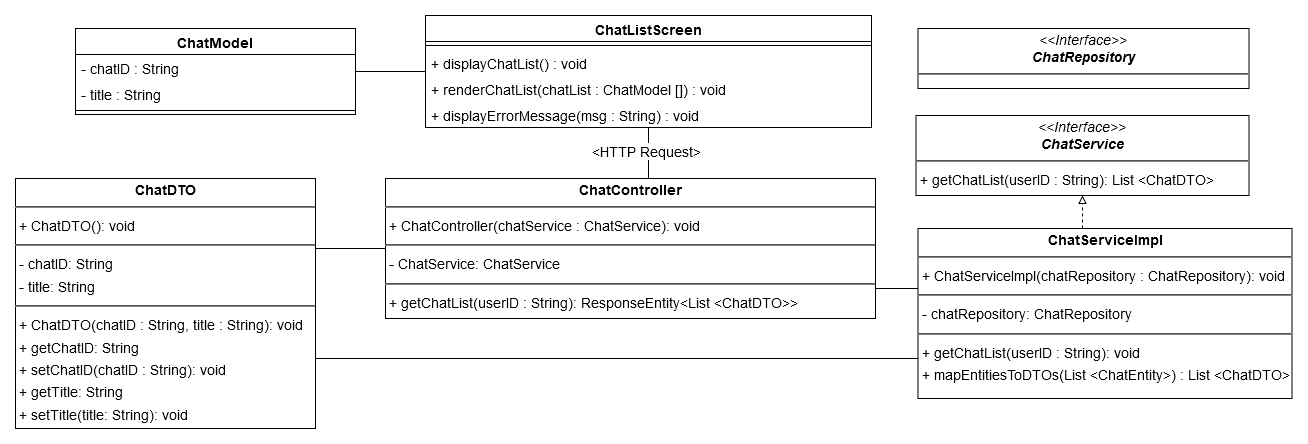

The diagram above was exported from draw.io. Its source (the exported page's mxGraphModel, read from the mxfile embedded in the PNG):
<mxGraphModel dx="1210" dy="1909" grid="1" gridSize="10" guides="1" tooltips="1" connect="1" arrows="1" fold="1" page="1" pageScale="1" pageWidth="827" pageHeight="1169" math="0" shadow="0">
  <root>
    <mxCell id="WIyWlLk6GJQsqaUBKTNV-0" />
    <mxCell id="WIyWlLk6GJQsqaUBKTNV-1" parent="WIyWlLk6GJQsqaUBKTNV-0" />
    <mxCell id="6ok3T3TnGtfGiu2K9zor-0" style="edgeStyle=orthogonalEdgeStyle;rounded=0;orthogonalLoop=1;jettySize=auto;html=1;endArrow=none;endFill=0;fontSize=14;" parent="WIyWlLk6GJQsqaUBKTNV-1" source="sBRq2HY1QkkUM8xHIhI9-19" target="jbCT0sy6uR9HWWztQlDX-3" edge="1">
      <mxGeometry relative="1" as="geometry">
        <Array as="points">
          <mxPoint x="880" y="210" />
          <mxPoint x="880" y="210" />
        </Array>
      </mxGeometry>
    </mxCell>
    <mxCell id="6ok3T3TnGtfGiu2K9zor-1" value="&amp;lt;HTTP Request&amp;gt;" style="edgeLabel;html=1;align=center;verticalAlign=middle;resizable=0;points=[];fontSize=14;" parent="6ok3T3TnGtfGiu2K9zor-0" connectable="0" vertex="1">
      <mxGeometry x="-0.0864" y="-3" relative="1" as="geometry">
        <mxPoint as="offset" />
      </mxGeometry>
    </mxCell>
    <mxCell id="sBRq2HY1QkkUM8xHIhI9-19" value="ChatListScreen" style="swimlane;fontStyle=1;align=center;verticalAlign=top;childLayout=stackLayout;horizontal=1;startSize=26;horizontalStack=0;resizeParent=1;resizeParentMax=0;resizeLast=0;collapsible=1;marginBottom=0;whiteSpace=wrap;html=1;fontSize=14;" parent="WIyWlLk6GJQsqaUBKTNV-1" vertex="1">
      <mxGeometry x="670" y="-53" width="446" height="112" as="geometry" />
    </mxCell>
    <mxCell id="sBRq2HY1QkkUM8xHIhI9-23" value="" style="line;strokeWidth=1;fillColor=none;align=left;verticalAlign=middle;spacingTop=-1;spacingLeft=3;spacingRight=3;rotatable=0;labelPosition=right;points=[];portConstraint=eastwest;strokeColor=inherit;fontSize=14;" parent="sBRq2HY1QkkUM8xHIhI9-19" vertex="1">
      <mxGeometry y="26" width="446" height="8" as="geometry" />
    </mxCell>
    <mxCell id="sBRq2HY1QkkUM8xHIhI9-24" value="+ displayChatList() : void" style="text;strokeColor=none;fillColor=none;align=left;verticalAlign=top;spacingLeft=4;spacingRight=4;overflow=hidden;rotatable=0;points=[[0,0.5],[1,0.5]];portConstraint=eastwest;whiteSpace=wrap;html=1;fontSize=14;" parent="sBRq2HY1QkkUM8xHIhI9-19" vertex="1">
      <mxGeometry y="34" width="446" height="26" as="geometry" />
    </mxCell>
    <mxCell id="sBRq2HY1QkkUM8xHIhI9-27" value="+ renderChatList(chatList : ChatModel []) : void" style="text;strokeColor=none;fillColor=none;align=left;verticalAlign=top;spacingLeft=4;spacingRight=4;overflow=hidden;rotatable=0;points=[[0,0.5],[1,0.5]];portConstraint=eastwest;whiteSpace=wrap;html=1;fontSize=14;" parent="sBRq2HY1QkkUM8xHIhI9-19" vertex="1">
      <mxGeometry y="60" width="446" height="26" as="geometry" />
    </mxCell>
    <mxCell id="-rFRiQEB795nTADAfZJe-0" value="+ displayErrorMessage(msg : String) : void" style="text;strokeColor=none;fillColor=none;align=left;verticalAlign=top;spacingLeft=4;spacingRight=4;overflow=hidden;rotatable=0;points=[[0,0.5],[1,0.5]];portConstraint=eastwest;whiteSpace=wrap;html=1;fontSize=14;" parent="sBRq2HY1QkkUM8xHIhI9-19" vertex="1">
      <mxGeometry y="86" width="446" height="26" as="geometry" />
    </mxCell>
    <mxCell id="J4R_Xql-o3wTpVA5bgbV-1" style="edgeStyle=orthogonalEdgeStyle;rounded=0;orthogonalLoop=1;jettySize=auto;html=1;endArrow=none;endFill=0;" parent="WIyWlLk6GJQsqaUBKTNV-1" source="jbCT0sy6uR9HWWztQlDX-1" target="jbCT0sy6uR9HWWztQlDX-3" edge="1">
      <mxGeometry relative="1" as="geometry">
        <Array as="points">
          <mxPoint x="580" y="180" />
          <mxPoint x="580" y="180" />
        </Array>
      </mxGeometry>
    </mxCell>
    <mxCell id="jbCT0sy6uR9HWWztQlDX-1" value="&lt;p style=&quot;margin:0px;margin-top:4px;text-align:center;&quot;&gt;&lt;b&gt;ChatDTO&lt;/b&gt;&lt;/p&gt;&lt;hr&gt;&lt;p style=&quot;margin:0 0 0 4px;line-height:1.6;&quot;&gt;+ ChatDTO(): void&lt;/p&gt;&lt;hr&gt;&lt;p style=&quot;margin:0 0 0 4px;line-height:1.6;&quot;&gt;- chatID: String&lt;br&gt;- title: String&lt;br&gt;&lt;/p&gt;&lt;hr&gt;&lt;p style=&quot;margin:0 0 0 4px;line-height:1.6;&quot;&gt;+ ChatDTO(chatID : String, title : String): void&lt;br&gt;    + getChatID: String&lt;br&gt;    + setChatID(chatID : String): void&lt;br&gt;+ getTitle: String&lt;br&gt;    + setTitle(title: String): void&lt;br&gt;&lt;br&gt;&lt;/p&gt;" style="verticalAlign=top;align=left;overflow=fill;fontSize=14;fontFamily=Helvetica;html=1;rounded=0;shadow=0;comic=0;labelBackgroundColor=none;strokeWidth=1;" parent="WIyWlLk6GJQsqaUBKTNV-1" vertex="1">
      <mxGeometry x="260" y="110" width="300" height="250" as="geometry" />
    </mxCell>
    <mxCell id="jbCT0sy6uR9HWWztQlDX-13" style="edgeStyle=orthogonalEdgeStyle;rounded=0;orthogonalLoop=1;jettySize=auto;html=1;endArrow=none;endFill=0;fontSize=14;" parent="WIyWlLk6GJQsqaUBKTNV-1" source="jbCT0sy6uR9HWWztQlDX-3" target="jbCT0sy6uR9HWWztQlDX-5" edge="1">
      <mxGeometry relative="1" as="geometry">
        <Array as="points">
          <mxPoint x="1140" y="220" />
          <mxPoint x="1140" y="220" />
        </Array>
      </mxGeometry>
    </mxCell>
    <mxCell id="jbCT0sy6uR9HWWztQlDX-3" value="&lt;p style=&quot;margin:0px;margin-top:4px;text-align:center;&quot;&gt;&lt;b&gt;ChatController&lt;/b&gt;&lt;/p&gt;&lt;hr&gt;&lt;p style=&quot;margin:0 0 0 4px;line-height:1.6;&quot;&gt;+ ChatController(chatService : ChatService): void&lt;br&gt;&lt;/p&gt;&lt;hr&gt;&lt;p style=&quot;margin:0 0 0 4px;line-height:1.6;&quot;&gt;- ChatService: ChatService&lt;/p&gt;&lt;hr&gt;&lt;p style=&quot;margin:0 0 0 4px;line-height:1.6;&quot;&gt;+ getChatList(userID : String): ResponseEntity&amp;lt;List &amp;lt;ChatDTO&amp;gt;&amp;gt;&lt;br&gt;&lt;br&gt;&lt;/p&gt;" style="verticalAlign=top;align=left;overflow=fill;fontSize=14;fontFamily=Helvetica;html=1;rounded=0;shadow=0;comic=0;labelBackgroundColor=none;strokeWidth=1;" parent="WIyWlLk6GJQsqaUBKTNV-1" vertex="1">
      <mxGeometry x="630" y="110" width="490" height="140" as="geometry" />
    </mxCell>
    <mxCell id="jbCT0sy6uR9HWWztQlDX-4" value="&lt;p style=&quot;margin:0px;margin-top:4px;text-align:center;&quot;&gt;&lt;i&gt;&amp;lt;&amp;lt;Interface&amp;gt;&amp;gt;&lt;br&gt;&lt;b&gt;ChatService&lt;/b&gt;&lt;/i&gt;&lt;/p&gt;&lt;hr&gt;&lt;p style=&quot;margin:0 0 0 4px;line-height:1.6;&quot;&gt;+ getChatList(userID : String): List &amp;lt;ChatDTO&amp;gt;&lt;br&gt;&lt;/p&gt;" style="verticalAlign=top;align=left;overflow=fill;fontSize=14;fontFamily=Helvetica;html=1;rounded=0;shadow=0;comic=0;labelBackgroundColor=none;strokeWidth=1;" parent="WIyWlLk6GJQsqaUBKTNV-1" vertex="1">
      <mxGeometry x="1160.5" y="47" width="333" height="80" as="geometry" />
    </mxCell>
    <mxCell id="jbCT0sy6uR9HWWztQlDX-10" style="edgeStyle=orthogonalEdgeStyle;rounded=0;orthogonalLoop=1;jettySize=auto;html=1;dashed=1;endArrow=block;endFill=0;fontSize=14;" parent="WIyWlLk6GJQsqaUBKTNV-1" source="jbCT0sy6uR9HWWztQlDX-5" target="jbCT0sy6uR9HWWztQlDX-4" edge="1">
      <mxGeometry relative="1" as="geometry">
        <Array as="points">
          <mxPoint x="1327" y="150" />
          <mxPoint x="1327" y="150" />
        </Array>
      </mxGeometry>
    </mxCell>
    <mxCell id="J4R_Xql-o3wTpVA5bgbV-0" style="edgeStyle=orthogonalEdgeStyle;rounded=0;orthogonalLoop=1;jettySize=auto;html=1;endArrow=none;endFill=0;" parent="WIyWlLk6GJQsqaUBKTNV-1" source="jbCT0sy6uR9HWWztQlDX-5" edge="1">
      <mxGeometry relative="1" as="geometry">
        <mxPoint x="1170" y="290" as="sourcePoint" />
        <mxPoint x="560" y="290" as="targetPoint" />
        <Array as="points">
          <mxPoint x="1010" y="290" />
          <mxPoint x="1010" y="290" />
        </Array>
      </mxGeometry>
    </mxCell>
    <mxCell id="jbCT0sy6uR9HWWztQlDX-5" value="&lt;p style=&quot;margin:0px;margin-top:4px;text-align:center;&quot;&gt;&lt;b&gt;ChatServiceImpl&lt;/b&gt;&lt;/p&gt;&lt;hr&gt;&lt;p style=&quot;margin:0 0 0 4px;line-height:1.6;&quot;&gt;+ ChatServiceImpl(chatRepository : ChatRepository): void&lt;/p&gt;&lt;hr&gt;&lt;p style=&quot;margin:0 0 0 4px;line-height:1.6;&quot;&gt;- chatRepository: ChatRepository&lt;br&gt;&lt;/p&gt;&lt;hr&gt;&lt;p style=&quot;margin:0 0 0 4px;line-height:1.6;&quot;&gt;+ getChatList(userID : String): void&lt;/p&gt;&lt;p style=&quot;margin:0 0 0 4px;line-height:1.6;&quot;&gt;+ mapEntitiesToDTOs(List &amp;lt;ChatEntity&amp;gt;) : List &amp;lt;ChatDTO&amp;gt;&lt;br&gt;&lt;/p&gt;" style="verticalAlign=top;align=left;overflow=fill;fontSize=14;fontFamily=Helvetica;html=1;rounded=0;shadow=0;comic=0;labelBackgroundColor=none;strokeWidth=1;" parent="WIyWlLk6GJQsqaUBKTNV-1" vertex="1">
      <mxGeometry x="1162.5" y="160" width="374" height="170" as="geometry" />
    </mxCell>
    <mxCell id="10k8ZF1LMnVVMMFMNYYc-0" style="edgeStyle=orthogonalEdgeStyle;rounded=0;orthogonalLoop=1;jettySize=auto;html=1;endArrow=none;endFill=0;fontSize=14;" parent="WIyWlLk6GJQsqaUBKTNV-1" source="jbCT0sy6uR9HWWztQlDX-17" target="sBRq2HY1QkkUM8xHIhI9-19" edge="1">
      <mxGeometry relative="1" as="geometry" />
    </mxCell>
    <mxCell id="jbCT0sy6uR9HWWztQlDX-17" value="ChatModel" style="swimlane;fontStyle=1;align=center;verticalAlign=top;childLayout=stackLayout;horizontal=1;startSize=26;horizontalStack=0;resizeParent=1;resizeParentMax=0;resizeLast=0;collapsible=1;marginBottom=0;whiteSpace=wrap;html=1;fontSize=14;" parent="WIyWlLk6GJQsqaUBKTNV-1" vertex="1">
      <mxGeometry x="320" y="-40" width="280" height="86" as="geometry" />
    </mxCell>
    <mxCell id="jbCT0sy6uR9HWWztQlDX-18" value="- chatID : String" style="text;strokeColor=none;fillColor=none;align=left;verticalAlign=top;spacingLeft=4;spacingRight=4;overflow=hidden;rotatable=0;points=[[0,0.5],[1,0.5]];portConstraint=eastwest;whiteSpace=wrap;html=1;fontSize=14;" parent="jbCT0sy6uR9HWWztQlDX-17" vertex="1">
      <mxGeometry y="26" width="280" height="26" as="geometry" />
    </mxCell>
    <mxCell id="jbCT0sy6uR9HWWztQlDX-19" value="- title : String" style="text;strokeColor=none;fillColor=none;align=left;verticalAlign=top;spacingLeft=4;spacingRight=4;overflow=hidden;rotatable=0;points=[[0,0.5],[1,0.5]];portConstraint=eastwest;whiteSpace=wrap;html=1;fontSize=14;" parent="jbCT0sy6uR9HWWztQlDX-17" vertex="1">
      <mxGeometry y="52" width="280" height="26" as="geometry" />
    </mxCell>
    <mxCell id="jbCT0sy6uR9HWWztQlDX-21" value="" style="line;strokeWidth=1;fillColor=none;align=left;verticalAlign=middle;spacingTop=-1;spacingLeft=3;spacingRight=3;rotatable=0;labelPosition=right;points=[];portConstraint=eastwest;strokeColor=inherit;fontSize=14;" parent="jbCT0sy6uR9HWWztQlDX-17" vertex="1">
      <mxGeometry y="78" width="280" height="8" as="geometry" />
    </mxCell>
    <mxCell id="qMymwreZez9WfcnMX6W7-5" value="&lt;p style=&quot;margin:0px;margin-top:4px;text-align:center;&quot;&gt;&lt;i&gt;&amp;lt;&amp;lt;Interface&amp;gt;&amp;gt;&lt;br&gt;&lt;b&gt;ChatRepository&lt;/b&gt;&lt;/i&gt;&lt;/p&gt;&lt;hr&gt;&lt;p style=&quot;margin:0 0 0 4px;line-height:1.6;&quot;&gt;&amp;nbsp;&lt;br&gt;&lt;br&gt;&lt;/p&gt;" style="verticalAlign=top;align=left;overflow=fill;fontSize=14;fontFamily=Helvetica;html=1;rounded=0;shadow=0;comic=0;labelBackgroundColor=none;strokeWidth=1;" parent="WIyWlLk6GJQsqaUBKTNV-1" vertex="1">
      <mxGeometry x="1162.5" y="-40" width="331" height="60" as="geometry" />
    </mxCell>
  </root>
</mxGraphModel>